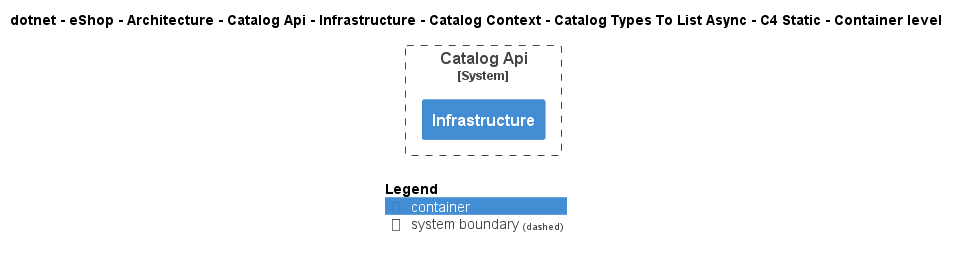

The diagram above was rendered by PlantUML. Its source (embedded in the PNG):
@startuml
!include ..\..\..\..\..\..\..\..\..\..\..\.c4s\C4_Container.puml

AddElementTag("c4interflow:lifecycle:new", $bgColor=green, $fontColor=#ffffff, $borderColor=green, $shadowing="False")
AddElementTag("c4interflow:lifecycle:changed", $bgColor=orange, $fontColor=#ffffff, $borderColor=orange, $shadowing="False")
AddElementTag("c4interflow:lifecycle:removed", $bgColor=red, $fontColor=#ffffff, $borderColor=red, $shadowing="False")

AddRelTag("c4interflow:lifecycle:new", $textColor=green, $lineColor=green)
AddRelTag("c4interflow:lifecycle:changed", $textColor=orange, $lineColor=orange)
AddRelTag("c4interflow:lifecycle:removed", $textColor=red, $lineColor=red)

SHOW_PERSON_PORTRAIT()
LAYOUT_TOP_DOWN()

skinparam linetype polyline

title dotnet - eShop - Architecture - Catalog Api - Infrastructure - Catalog Context - Catalog Types To List Async - C4 Static - Container level


System_Boundary(dotnet.eShop.Architecture.SoftwareSystems.CatalogApi, "Catalog Api") {
    Container(dotnet.eShop.Architecture.SoftwareSystems.CatalogApi.Containers.Infrastructure, "Infrastructure", "", "")
}



SHOW_LEGEND()
@enduml